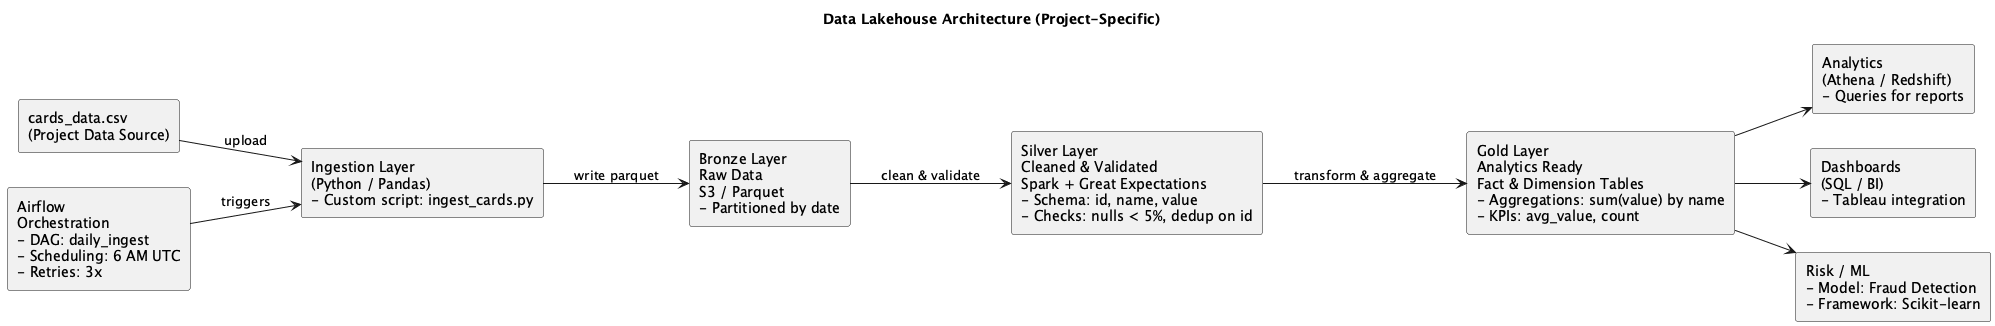

The diagram above was rendered by PlantUML. Its source (embedded in the PNG):
@startuml
skinparam componentStyle rectangle
skinparam shadowing false
left to right direction
title Data Lakehouse Architecture (Project-Specific)

component "cards_data.csv\n(Project Data Source)" as CSV
component "Ingestion Layer\n(Python / Pandas)\n- Custom script: ingest_cards.py" as Ingest
component "Bronze Layer\nRaw Data\nS3 / Parquet\n- Partitioned by date" as Bronze
component "Silver Layer\nCleaned & Validated\nSpark + Great Expectations\n- Schema: id, name, value\n- Checks: nulls < 5%, dedup on id" as Silver
component "Gold Layer\nAnalytics Ready\nFact & Dimension Tables\n- Aggregations: sum(value) by name\n- KPIs: avg_value, count" as Gold

component "Analytics\n(Athena / Redshift)\n- Queries for reports" as Analytics
component "Dashboards\n(SQL / BI)\n- Tableau integration" as Dashboards
component "Risk / ML\n- Model: Fraud Detection\n- Framework: Scikit-learn" as ML

component "Airflow\nOrchestration\n- DAG: daily_ingest\n- Scheduling: 6 AM UTC\n- Retries: 3x" as Airflow

CSV --> Ingest : upload
Ingest --> Bronze : write parquet
Bronze --> Silver : clean & validate
Silver --> Gold : transform & aggregate
Gold --> Analytics
Gold --> Dashboards
Gold --> ML

Airflow --> Ingest : triggers
@enduml